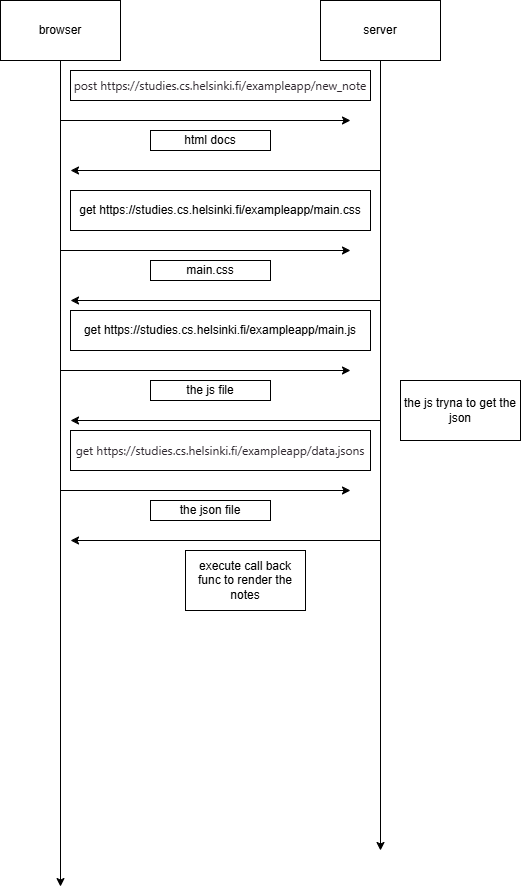

The diagram above was exported from draw.io. Its source (the exported page's mxGraphModel, read from the mxfile embedded in the PNG):
<mxGraphModel dx="904" dy="493" grid="1" gridSize="10" guides="1" tooltips="1" connect="1" arrows="1" fold="1" page="1" pageScale="1" pageWidth="850" pageHeight="1100" math="0" shadow="0">
  <root>
    <mxCell id="0" />
    <mxCell id="1" parent="0" />
    <mxCell id="xEfIeUriIO-G0G9O9xKB-4" edge="1" parent="1" source="xEfIeUriIO-G0G9O9xKB-1" style="edgeStyle=orthogonalEdgeStyle;rounded=0;orthogonalLoop=1;jettySize=auto;html=1;">
      <mxGeometry relative="1" as="geometry">
        <mxPoint x="240" y="1006.0550537109375" as="targetPoint" />
      </mxGeometry>
    </mxCell>
    <mxCell id="xEfIeUriIO-G0G9O9xKB-1" parent="1" style="rounded=0;whiteSpace=wrap;html=1;" value="browser" vertex="1">
      <mxGeometry height="60" width="120" x="180" y="120" as="geometry" />
    </mxCell>
    <mxCell id="xEfIeUriIO-G0G9O9xKB-5" edge="1" parent="1" source="xEfIeUriIO-G0G9O9xKB-2" style="edgeStyle=orthogonalEdgeStyle;rounded=0;orthogonalLoop=1;jettySize=auto;html=1;">
      <mxGeometry relative="1" as="geometry">
        <mxPoint x="560" y="970" as="targetPoint" />
      </mxGeometry>
    </mxCell>
    <mxCell id="xEfIeUriIO-G0G9O9xKB-2" parent="1" style="rounded=0;whiteSpace=wrap;html=1;" value="server" vertex="1">
      <mxGeometry height="60" width="120" x="500" y="120" as="geometry" />
    </mxCell>
    <mxCell id="xEfIeUriIO-G0G9O9xKB-6" edge="1" parent="1" style="endArrow=classic;html=1;rounded=0;" value="">
      <mxGeometry height="50" relative="1" width="50" as="geometry">
        <mxPoint x="240" y="240" as="sourcePoint" />
        <mxPoint x="530" y="240" as="targetPoint" />
      </mxGeometry>
    </mxCell>
    <mxCell id="xEfIeUriIO-G0G9O9xKB-7" parent="1" style="rounded=0;whiteSpace=wrap;html=1;fillColor=default;" value="&lt;div style=&quot;text-align: start;&quot;&gt;&lt;span style=&quot;background-color: transparent;&quot;&gt;&lt;font color=&quot;#302930&quot; face=&quot;system-ui, sans-serif&quot;&gt;post https://studies.cs.helsinki.fi/exampleapp/new_note&lt;/font&gt;&lt;/span&gt;&lt;/div&gt;" vertex="1">
      <mxGeometry height="30" width="300" x="250" y="190" as="geometry" />
    </mxCell>
    <mxCell id="xEfIeUriIO-G0G9O9xKB-8" edge="1" parent="1" style="endArrow=classic;html=1;rounded=0;" value="">
      <mxGeometry height="50" relative="1" width="50" as="geometry">
        <mxPoint x="240" y="370" as="sourcePoint" />
        <mxPoint x="530" y="370" as="targetPoint" />
      </mxGeometry>
    </mxCell>
    <mxCell id="xEfIeUriIO-G0G9O9xKB-9" parent="1" style="rounded=0;whiteSpace=wrap;html=1;" value="get https://studies.cs.helsinki.fi/exampleapp/main.css" vertex="1">
      <mxGeometry height="40" width="300" x="250" y="310" as="geometry" />
    </mxCell>
    <mxCell id="xEfIeUriIO-G0G9O9xKB-10" edge="1" parent="1" style="endArrow=classic;html=1;rounded=0;" value="">
      <mxGeometry height="50" relative="1" width="50" as="geometry">
        <mxPoint x="560" y="290" as="sourcePoint" />
        <mxPoint x="250" y="290" as="targetPoint" />
      </mxGeometry>
    </mxCell>
    <mxCell id="xEfIeUriIO-G0G9O9xKB-11" parent="1" style="rounded=0;whiteSpace=wrap;html=1;" value="html docs" vertex="1">
      <mxGeometry height="20" width="120" x="330" y="250" as="geometry" />
    </mxCell>
    <mxCell id="xEfIeUriIO-G0G9O9xKB-15" parent="1" style="rounded=0;whiteSpace=wrap;html=1;" value="main.css" vertex="1">
      <mxGeometry height="20" width="120" x="330" y="380" as="geometry" />
    </mxCell>
    <mxCell id="xEfIeUriIO-G0G9O9xKB-16" edge="1" parent="1" style="endArrow=classic;html=1;rounded=0;" value="">
      <mxGeometry height="50" relative="1" width="50" as="geometry">
        <mxPoint x="560" y="420" as="sourcePoint" />
        <mxPoint x="250" y="420" as="targetPoint" />
      </mxGeometry>
    </mxCell>
    <mxCell id="xEfIeUriIO-G0G9O9xKB-17" edge="1" parent="1" style="endArrow=classic;html=1;rounded=0;" value="">
      <mxGeometry height="50" relative="1" width="50" as="geometry">
        <mxPoint x="240" y="490" as="sourcePoint" />
        <mxPoint x="530" y="490" as="targetPoint" />
      </mxGeometry>
    </mxCell>
    <mxCell id="xEfIeUriIO-G0G9O9xKB-18" parent="1" style="rounded=0;whiteSpace=wrap;html=1;" value="get https://studies.cs.helsinki.fi/exampleapp/main.js" vertex="1">
      <mxGeometry height="40" width="300" x="250" y="430" as="geometry" />
    </mxCell>
    <mxCell id="xEfIeUriIO-G0G9O9xKB-19" parent="1" style="rounded=0;whiteSpace=wrap;html=1;" value="the js file" vertex="1">
      <mxGeometry height="20" width="120" x="330" y="500" as="geometry" />
    </mxCell>
    <mxCell id="xEfIeUriIO-G0G9O9xKB-20" edge="1" parent="1" style="endArrow=classic;html=1;rounded=0;" value="">
      <mxGeometry height="50" relative="1" width="50" as="geometry">
        <mxPoint x="560" y="540" as="sourcePoint" />
        <mxPoint x="250" y="540" as="targetPoint" />
      </mxGeometry>
    </mxCell>
    <mxCell id="xEfIeUriIO-G0G9O9xKB-21" edge="1" parent="1" style="endArrow=classic;html=1;rounded=0;" value="">
      <mxGeometry height="50" relative="1" width="50" as="geometry">
        <mxPoint x="240" y="610" as="sourcePoint" />
        <mxPoint x="530" y="610" as="targetPoint" />
      </mxGeometry>
    </mxCell>
    <mxCell id="xEfIeUriIO-G0G9O9xKB-22" parent="1" style="rounded=0;whiteSpace=wrap;html=1;" value="&lt;div style=&quot;text-align: start;&quot;&gt;&lt;span style=&quot;background-color: transparent;&quot;&gt;&lt;font color=&quot;#302930&quot; face=&quot;system-ui, sans-serif&quot;&gt;get https://studies.cs.helsinki.fi/exampleapp/data.jsons&lt;/font&gt;&lt;/span&gt;&lt;/div&gt;" vertex="1">
      <mxGeometry height="40" width="300" x="250" y="550" as="geometry" />
    </mxCell>
    <mxCell id="xEfIeUriIO-G0G9O9xKB-23" parent="1" style="rounded=0;whiteSpace=wrap;html=1;" value="the json file" vertex="1">
      <mxGeometry height="20" width="120" x="330" y="620" as="geometry" />
    </mxCell>
    <mxCell id="xEfIeUriIO-G0G9O9xKB-24" edge="1" parent="1" style="endArrow=classic;html=1;rounded=0;" value="">
      <mxGeometry height="50" relative="1" width="50" as="geometry">
        <mxPoint x="560" y="660" as="sourcePoint" />
        <mxPoint x="250" y="660" as="targetPoint" />
      </mxGeometry>
    </mxCell>
    <mxCell id="xEfIeUriIO-G0G9O9xKB-25" parent="1" style="rounded=0;whiteSpace=wrap;html=1;" value="the js tryna to get the json" vertex="1">
      <mxGeometry height="60" width="120" x="580" y="500" as="geometry" />
    </mxCell>
    <mxCell id="xEfIeUriIO-G0G9O9xKB-27" parent="1" style="rounded=0;whiteSpace=wrap;html=1;" value="execute call back func to render the notes" vertex="1">
      <mxGeometry height="60" width="120" x="365" y="670" as="geometry" />
    </mxCell>
  </root>
</mxGraphModel>